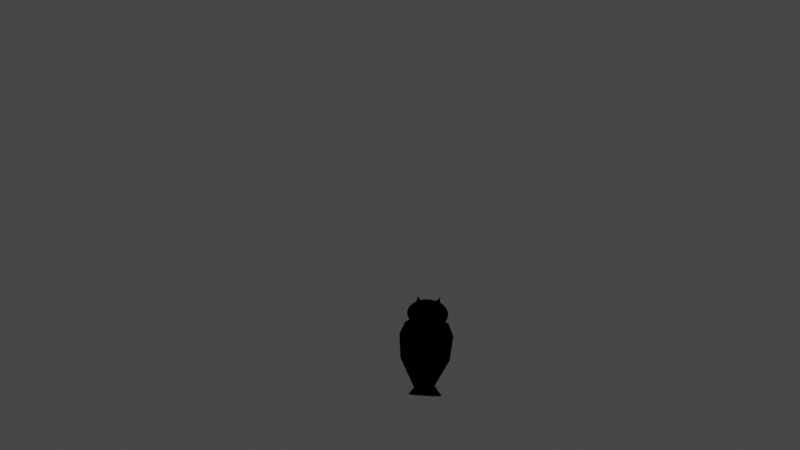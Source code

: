 # Source: placard2.blend  (saved by Blender 2.82.7; exported with 4.5.12 LTS)
import bpy
from mathutils import Matrix  # noqa: F401  (used for matrix-valued properties, if any)

bpy.ops.wm.read_factory_settings(use_empty=True)
scene = bpy.context.scene
scene.name = 'Scene'

# ---- collections
col_collection = bpy.data.collections.new('Collection'); scene.collection.children.link(col_collection)

# ---- materials (node trees are filled in below, after node groups)
mat_mahogany_plywood_texture = bpy.data.materials.new('Mahogany plywood texture')
mat_mahogany_plywood_texture.use_transparent_shadow = False

# ---- material node trees
mat_mahogany_plywood_texture.use_nodes = True; mat_mahogany_plywood_texture.node_tree.nodes.clear()
_N = mat_mahogany_plywood_texture.node_tree.nodes; _L = mat_mahogany_plywood_texture.node_tree.links

# ---- world
world_world = bpy.data.worlds.new('World'); scene.world = world_world
world_world.use_nodes = True; world_world.node_tree.nodes.clear()
_N = world_world.node_tree.nodes; _L = world_world.node_tree.links
n0 = _N.new('ShaderNodeOutputWorld'); n0.name = 'World Output'; n0.location = (300, 300)
n1 = _N.new('ShaderNodeBackground'); n1.name = 'Background'; n1.location = (10, 300)
n1.inputs[0].default_value = (0.05088, 0.05088, 0.05088, 1.0)
_L.new(n1.outputs[0], n0.inputs[0])
n0.is_active_output = True
world_world.color = (0.05088, 0.05088, 0.05088)
world_world.use_sun_shadow = False
world_world.sun_shadow_jitter_overblur = 0.0

# ---- cameras
cam_camera = bpy.data.cameras.new('Camera')
cam_camera.clip_end = 100.0
cam_camera.ortho_scale = 7.314

# ---- lights
light_light = bpy.data.lights.new('Light', 'POINT')
light_light.transmission_factor = 0.0
light_light.energy = 1000.0
light_light.shadow_soft_size = 0.1
light_light.shadow_maximum_resolution = 0.006
light_light.use_absolute_resolution = True

# ---- meshes
me_cube_002 = bpy.data.meshes.new('Cube.002')
me_cube_002.from_pydata([(0.5641, -0.8235, -0.6667), (0.5641, -0.8108, 0.6667), (-0.7692, -0.8235, -0.6667), (-0.7692, -0.8108, 0.6667), (0.5641, 0.8432, -0.1194), (0.5641, 0.03948, -0.8432), (-0.7692, 0.03948, -0.8432), (-0.7692, 0.8432, -0.1194), (0.5641, 0.9656, 0.4585), (-0.7692, 0.9656, 0.4585), (0.5641, 0.05552, 0.9545), (0.5641, 0.7182, 0.7383), (-0.7692, 0.7182, 0.7383), (0.6667, 0.05552, 0.9545), (0.5641, 0.03078, -0.6667), (0.5641, 0.01817, 0.6667), (-0.7692, 0.03078, -0.6667), (-0.7692, 0.01817, 0.6667), (0.5641, -1.636, -0.1194), (0.5641, -0.8322, -0.8432), (-0.7692, -0.8322, -0.8432), (-0.7692, -1.636, -0.1194), (0.5641, -1.758, 0.4585), (-0.7692, -1.758, 0.4585), (0.5641, -0.8482, 0.9545), (0.5641, -1.511, 0.7383), (-0.7692, -1.511, 0.7383), (0.6667, -0.8482, 0.9545)], [], [(6, 7, 9, 12, 13, 3, 2), (2, 3, 1, 0), (4, 8, 9, 7), (6, 5, 4, 7), (5, 6, 2, 0), (13, 10, 1, 3), (0, 1, 10, 11, 8, 4, 5), (10, 13, 12, 11), (11, 12, 9, 8), (20, 16, 17, 27, 26, 23, 21), (16, 14, 15, 17), (18, 21, 23, 22), (20, 21, 18, 19), (19, 14, 16, 20), (27, 17, 15, 24), (14, 19, 18, 22, 25, 24, 15), (24, 25, 26, 27), (25, 22, 23, 26)])
_uv = me_cube_002.uv_layers.new(name='UVMap')
_uv.uv.foreach_set('vector', [0.375, 0.6176, 0.4926, 0.5, 0.5651, 0.5, 0.5909, 0.5258, 0.625, 0.6081, 0.625, 0.75, 0.375, 0.75, 0.375, 0.75, 0.625, 0.75, 0.625, 1.0, 0.375, 1.0, 0.4926, 0.25, 0.5651, 0.25, 0.5651, 0.5, 0.4926, 0.5, 0.375, 0.6176, 0.125, 0.6176, 0.125, 0.5, 0.375, 0.5, 0.125, 0.6176, 0.375, 0.6176, 0.375, 0.75, 0.125, 0.75, 0.625, 0.6081, 0.875, 0.6081, 0.875, 0.75, 0.625, 0.75, 0.375, 0.0, 0.625, 0.0, 0.625, 0.1419, 0.5909, 0.2242, 0.5651, 0.25, 0.4926, 0.25, 0.375, 0.1324, 0.625, 0.25, 0.625, 0.5, 0.5909, 0.5, 0.5909, 0.25, 0.5909, 0.25, 0.5909, 0.5, 0.5651, 0.5, 0.5651, 0.25, 0.375, 0.6176, 0.375, 0.75, 0.625, 0.75, 0.625, 0.6081, 0.5909, 0.5258, 0.5651, 0.5, 0.4926, 0.5, 0.375, 0.75, 0.375, 1.0, 0.625, 1.0, 0.625, 0.75, 0.4926, 0.25, 0.4926, 0.5, 0.5651, 0.5, 0.5651, 0.25, 0.375, 0.6176, 0.375, 0.5, 0.125, 0.5, 0.125, 0.6176, 0.125, 0.6176, 0.125, 0.75, 0.375, 0.75, 0.375, 0.6176, 0.625, 0.6081, 0.625, 0.75, 0.875, 0.75, 0.875, 0.6081, 0.375, 0.0, 0.375, 0.1324, 0.4926, 0.25, 0.5651, 0.25, 0.5909, 0.2242, 0.625, 0.1419, 0.625, 0.0, 0.625, 0.25, 0.5909, 0.25, 0.5909, 0.5, 0.625, 0.5, 0.5909, 0.25, 0.5651, 0.25, 0.5651, 0.5, 0.5909, 0.5])
_uv = me_cube_002.uv_layers.new(name='automap')
_uv.uv.foreach_set('vector', [0.375, 0.6176, 0.4926, 0.5, 0.5651, 0.5, 0.5909, 0.5258, 0.625, 0.6081, 0.625, 0.75, 0.375, 0.75, 0.375, 0.75, 0.625, 0.75, 0.625, 1.0, 0.375, 1.0, 0.4926, 0.25, 0.5651, 0.25, 0.5651, 0.5, 0.4926, 0.5, 0.375, 0.6176, 0.125, 0.6176, 0.125, 0.5, 0.375, 0.5, 0.125, 0.6176, 0.375, 0.6176, 0.375, 0.75, 0.125, 0.75, 0.625, 0.6081, 0.875, 0.6081, 0.875, 0.75, 0.625, 0.75, 0.375, 0.0, 0.625, 0.0, 0.625, 0.1419, 0.5909, 0.2242, 0.5651, 0.25, 0.4926, 0.25, 0.375, 0.1324, 0.625, 0.25, 0.625, 0.5, 0.5909, 0.5, 0.5909, 0.25, 0.5909, 0.25, 0.5909, 0.5, 0.5651, 0.5, 0.5651, 0.25, 0.375, 0.6176, 0.375, 0.75, 0.625, 0.75, 0.625, 0.6081, 0.5909, 0.5258, 0.5651, 0.5, 0.4926, 0.5, 0.375, 0.75, 0.375, 1.0, 0.625, 1.0, 0.625, 0.75, 0.4926, 0.25, 0.4926, 0.5, 0.5651, 0.5, 0.5651, 0.25, 0.375, 0.6176, 0.375, 0.5, 0.125, 0.5, 0.125, 0.6176, 0.125, 0.6176, 0.125, 0.75, 0.375, 0.75, 0.375, 0.6176, 0.625, 0.6081, 0.625, 0.75, 0.875, 0.75, 0.875, 0.6081, 0.375, 0.0, 0.375, 0.1324, 0.4926, 0.25, 0.5651, 0.25, 0.5909, 0.2242, 0.625, 0.1419, 0.625, 0.0, 0.625, 0.25, 0.5909, 0.25, 0.5909, 0.5, 0.625, 0.5, 0.5909, 0.25, 0.5651, 0.25, 0.5651, 0.5, 0.5909, 0.5])
_uv.active_render = True
me_cube_002.materials.append(mat_mahogany_plywood_texture)
me_cube_002.use_remesh_fix_poles = True
me_cube_002.use_remesh_preserve_attributes = False
me_cube_002.use_mirror_x = True
me_cube_002.auto_texspace = False
me_cube_002.update()
me_cylinder_002 = bpy.data.meshes.new('Cylinder.002')
me_cylinder_002.from_pydata([(0.0, 1.0, -1.0), (0.0, 1.0, 1.0), (0.1951, 0.9808, -1.0), (0.1951, 0.9808, 1.0), (0.3827, 0.9239, -1.0), (0.3827, 0.9239, 1.0), (0.5556, 0.8315, -1.0), (0.5556, 0.8315, 1.0), (0.7071, 0.7071, -1.0), (0.7071, 0.7071, 1.0), (0.8315, 0.5556, -1.0), (0.8315, 0.5556, 1.0), (0.9239, 0.3827, -1.0), (0.9239, 0.3827, 1.0), (0.9808, 0.1951, -1.0), (0.9808, 0.1951, 1.0), (1.0, -4.371e-08, -1.0), (1.0, -4.371e-08, 1.0), (0.9808, -0.1951, -1.0), (0.9808, -0.1951, 1.0), (0.9239, -0.3827, -1.0), (0.9239, -0.3827, 1.0), (0.8315, -0.5556, -1.0), (0.8315, -0.5556, 1.0), (0.7062, -0.826, -1.089), (0.7062, -0.826, 0.9108), (0.5556, -0.8315, -1.0), (0.5556, -0.8315, 1.0), (0.3827, -0.9239, -1.0), (0.3827, -0.9239, 1.0), (0.1951, -0.9808, -1.0), (0.1951, -0.9808, 1.0), (-0.001488, -1.188, -1.141), (-0.001488, -1.188, 0.8589), (-0.1951, -0.9808, -1.0), (-0.1951, -0.9808, 1.0), (-0.3827, -0.9239, -1.0), (-0.3827, -0.9239, 1.0), (-0.5556, -0.8315, -1.0), (-0.5556, -0.8315, 1.0), (-0.708, -0.826, -1.089), (-0.708, -0.826, 0.9108), (-0.8315, -0.5556, -1.0), (-0.8315, -0.5556, 1.0), (-0.9239, -0.3827, -1.0), (-0.9239, -0.3827, 1.0), (-0.9808, -0.1951, -1.0), (-0.9808, -0.1951, 1.0), (-1.0, 1.192e-08, -1.0), (-1.0, 1.192e-08, 1.0), (-0.9808, 0.1951, -1.0), (-0.9808, 0.1951, 1.0), (-0.9239, 0.3827, -1.0), (-0.9239, 0.3827, 1.0), (-0.8315, 0.5556, -1.0), (-0.8315, 0.5556, 1.0), (-0.7071, 0.7071, -1.0), (-0.7071, 0.7071, 1.0), (-0.5556, 0.8315, -1.0), (-0.5556, 0.8315, 1.0), (-0.3827, 0.9239, -1.0), (-0.3827, 0.9239, 1.0), (-0.1951, 0.9808, -1.0), (-0.1951, 0.9808, 1.0)], [], [(0, 1, 3, 2), (2, 3, 5, 4), (4, 5, 7, 6), (6, 7, 9, 8), (8, 9, 11, 10), (10, 11, 13, 12), (12, 13, 15, 14), (14, 15, 17, 16), (16, 17, 19, 18), (18, 19, 21, 20), (20, 21, 23, 22), (22, 23, 25, 24), (24, 25, 27, 26), (26, 27, 29, 28), (28, 29, 31, 30), (30, 31, 33, 32), (32, 33, 35, 34), (34, 35, 37, 36), (36, 37, 39, 38), (38, 39, 41, 40), (40, 41, 43, 42), (42, 43, 45, 44), (44, 45, 47, 46), (46, 47, 49, 48), (48, 49, 51, 50), (50, 51, 53, 52), (52, 53, 55, 54), (54, 55, 57, 56), (56, 57, 59, 58), (58, 59, 61, 60), (3, 1, 63, 61, 59, 57, 55, 53, 51, 49, 47, 45, 43, 41, 39, 37, 35, 33, 31, 29, 27, 25, 23, 21, 19, 17, 15, 13, 11, 9, 7, 5), (60, 61, 63, 62), (62, 63, 1, 0), (0, 2, 4, 6, 8, 10, 12, 14, 16, 18, 20, 22, 24, 26, 28, 30, 32, 34, 36, 38, 40, 42, 44, 46, 48, 50, 52, 54, 56, 58, 60, 62)])
me_cylinder_002.polygons.foreach_set('use_smooth', [True] * 34)
_uv = me_cylinder_002.uv_layers.new(name='UVMap')
_uv.uv.foreach_set('vector', [1.0, 0.5, 1.0, 1.0, 0.9688, 1.0, 0.9688, 0.5, 0.9688, 0.5, 0.9688, 1.0, 0.9375, 1.0, 0.9375, 0.5, 0.9375, 0.5, 0.9375, 1.0, 0.9062, 1.0, 0.9062, 0.5, 0.9062, 0.5, 0.9062, 1.0, 0.875, 1.0, 0.875, 0.5, 0.875, 0.5, 0.875, 1.0, 0.8438, 1.0, 0.8438, 0.5, 0.8438, 0.5, 0.8438, 1.0, 0.8125, 1.0, 0.8125, 0.5, 0.8125, 0.5, 0.8125, 1.0, 0.7812, 1.0, 0.7812, 0.5, 0.7812, 0.5, 0.7812, 1.0, 0.75, 1.0, 0.75, 0.5, 0.75, 0.5, 0.75, 1.0, 0.7188, 1.0, 0.7188, 0.5, 0.7188, 0.5, 0.7188, 1.0, 0.6875, 1.0, 0.6875, 0.5, 0.6875, 0.5, 0.6875, 1.0, 0.6562, 1.0, 0.6562, 0.5, 0.6562, 0.5, 0.6562, 1.0, 0.625, 1.0, 0.625, 0.5, 0.625, 0.5, 0.625, 1.0, 0.5938, 1.0, 0.5938, 0.5, 0.5938, 0.5, 0.5938, 1.0, 0.5625, 1.0, 0.5625, 0.5, 0.5625, 0.5, 0.5625, 1.0, 0.5312, 1.0, 0.5312, 0.5, 0.5312, 0.5, 0.5312, 1.0, 0.5, 1.0, 0.5, 0.5, 0.5, 0.5, 0.5, 1.0, 0.4688, 1.0, 0.4688, 0.5, 0.4688, 0.5, 0.4688, 1.0, 0.4375, 1.0, 0.4375, 0.5, 0.4375, 0.5, 0.4375, 1.0, 0.4062, 1.0, 0.4062, 0.5, 0.4062, 0.5, 0.4062, 1.0, 0.375, 1.0, 0.375, 0.5, 0.375, 0.5, 0.375, 1.0, 0.3438, 1.0, 0.3438, 0.5, 0.3438, 0.5, 0.3438, 1.0, 0.3125, 1.0, 0.3125, 0.5, 0.3125, 0.5, 0.3125, 1.0, 0.2812, 1.0, 0.2812, 0.5, 0.2812, 0.5, 0.2812, 1.0, 0.25, 1.0, 0.25, 0.5, 0.25, 0.5, 0.25, 1.0, 0.2188, 1.0, 0.2188, 0.5, 0.2188, 0.5, 0.2188, 1.0, 0.1875, 1.0, 0.1875, 0.5, 0.1875, 0.5, 0.1875, 1.0, 0.1562, 1.0, 0.1562, 0.5, 0.1562, 0.5, 0.1562, 1.0, 0.125, 1.0, 0.125, 0.5, 0.125, 0.5, 0.125, 1.0, 0.09375, 1.0, 0.09375, 0.5, 0.09375, 0.5, 0.09375, 1.0, 0.0625, 1.0, 0.0625, 0.5, 0.2968, 0.4854, 0.25, 0.49, 0.2032, 0.4854, 0.1582, 0.4717, 0.1167, 0.4496, 0.08029, 0.4197, 0.05045, 0.3833, 0.02827, 0.3418, 0.01461, 0.2968, 0.01, 0.25, 0.01461, 0.2032, 0.02827, 0.1582, 0.05045, 0.1167, 0.08029, 0.08029, 0.1167, 0.05045, 0.1582, 0.02827, 0.2032, 0.01461, 0.25, 0.01, 0.2968, 0.01461, 0.3418, 0.02827, 0.3833, 0.05045, 0.4197, 0.08029, 0.4496, 0.1167, 0.4717, 0.1582, 0.4854, 0.2032, 0.49, 0.25, 0.4854, 0.2968, 0.4717, 0.3418, 0.4496, 0.3833, 0.4197, 0.4197, 0.3833, 0.4496, 0.3418, 0.4717, 0.0625, 0.5, 0.0625, 1.0, 0.03125, 1.0, 0.03125, 0.5, 0.03125, 0.5, 0.03125, 1.0, 0.0, 1.0, 0.0, 0.5, 0.75, 0.49, 0.7968, 0.4854, 0.8418, 0.4717, 0.8833, 0.4496, 0.9197, 0.4197, 0.9496, 0.3833, 0.9717, 0.3418, 0.9854, 0.2968, 0.99, 0.25, 0.9854, 0.2032, 0.9717, 0.1582, 0.9496, 0.1167, 0.9197, 0.08029, 0.8833, 0.05045, 0.8418, 0.02827, 0.7968, 0.01461, 0.75, 0.01, 0.7032, 0.01461, 0.6582, 0.02827, 0.6167, 0.05045, 0.5803, 0.08029, 0.5504, 0.1167, 0.5283, 0.1582, 0.5146, 0.2032, 0.51, 0.25, 0.5146, 0.2968, 0.5283, 0.3418, 0.5504, 0.3833, 0.5803, 0.4197, 0.6167, 0.4496, 0.6582, 0.4717, 0.7032, 0.4854])
_uv = me_cylinder_002.uv_layers.new(name='automap')
_uv.uv.foreach_set('vector', [1.0, 0.5, 1.0, 1.0, 0.9688, 1.0, 0.9688, 0.5, 0.9688, 0.5, 0.9688, 1.0, 0.9375, 1.0, 0.9375, 0.5, 0.9375, 0.5, 0.9375, 1.0, 0.9062, 1.0, 0.9062, 0.5, 0.9062, 0.5, 0.9062, 1.0, 0.875, 1.0, 0.875, 0.5, 0.875, 0.5, 0.875, 1.0, 0.8438, 1.0, 0.8438, 0.5, 0.8438, 0.5, 0.8438, 1.0, 0.8125, 1.0, 0.8125, 0.5, 0.8125, 0.5, 0.8125, 1.0, 0.7812, 1.0, 0.7812, 0.5, 0.7812, 0.5, 0.7812, 1.0, 0.75, 1.0, 0.75, 0.5, 0.75, 0.5, 0.75, 1.0, 0.7188, 1.0, 0.7188, 0.5, 0.7188, 0.5, 0.7188, 1.0, 0.6875, 1.0, 0.6875, 0.5, 0.6875, 0.5, 0.6875, 1.0, 0.6562, 1.0, 0.6562, 0.5, 0.6562, 0.5, 0.6562, 1.0, 0.625, 1.0, 0.625, 0.5, 0.625, 0.5, 0.625, 1.0, 0.5938, 1.0, 0.5938, 0.5, 0.5938, 0.5, 0.5938, 1.0, 0.5625, 1.0, 0.5625, 0.5, 0.5625, 0.5, 0.5625, 1.0, 0.5312, 1.0, 0.5312, 0.5, 0.5312, 0.5, 0.5312, 1.0, 0.5, 1.0, 0.5, 0.5, 0.5, 0.5, 0.5, 1.0, 0.4688, 1.0, 0.4688, 0.5, 0.4688, 0.5, 0.4688, 1.0, 0.4375, 1.0, 0.4375, 0.5, 0.4375, 0.5, 0.4375, 1.0, 0.4062, 1.0, 0.4062, 0.5, 0.4062, 0.5, 0.4062, 1.0, 0.375, 1.0, 0.375, 0.5, 0.375, 0.5, 0.375, 1.0, 0.3438, 1.0, 0.3438, 0.5, 0.3438, 0.5, 0.3438, 1.0, 0.3125, 1.0, 0.3125, 0.5, 0.3125, 0.5, 0.3125, 1.0, 0.2812, 1.0, 0.2812, 0.5, 0.2812, 0.5, 0.2812, 1.0, 0.25, 1.0, 0.25, 0.5, 0.25, 0.5, 0.25, 1.0, 0.2188, 1.0, 0.2188, 0.5, 0.2188, 0.5, 0.2188, 1.0, 0.1875, 1.0, 0.1875, 0.5, 0.1875, 0.5, 0.1875, 1.0, 0.1562, 1.0, 0.1562, 0.5, 0.1562, 0.5, 0.1562, 1.0, 0.125, 1.0, 0.125, 0.5, 0.125, 0.5, 0.125, 1.0, 0.09375, 1.0, 0.09375, 0.5, 0.09375, 0.5, 0.09375, 1.0, 0.0625, 1.0, 0.0625, 0.5, 0.2968, 0.4854, 0.25, 0.49, 0.2032, 0.4854, 0.1582, 0.4717, 0.1167, 0.4496, 0.08029, 0.4197, 0.05045, 0.3833, 0.02827, 0.3418, 0.01461, 0.2968, 0.01, 0.25, 0.01461, 0.2032, 0.02827, 0.1582, 0.05045, 0.1167, 0.08029, 0.08029, 0.1167, 0.05045, 0.1582, 0.02827, 0.2032, 0.01461, 0.25, 0.01, 0.2968, 0.01461, 0.3418, 0.02827, 0.3833, 0.05045, 0.4197, 0.08029, 0.4496, 0.1167, 0.4717, 0.1582, 0.4854, 0.2032, 0.49, 0.25, 0.4854, 0.2968, 0.4717, 0.3418, 0.4496, 0.3833, 0.4197, 0.4197, 0.3833, 0.4496, 0.3418, 0.4717, 0.0625, 0.5, 0.0625, 1.0, 0.03125, 1.0, 0.03125, 0.5, 0.03125, 0.5, 0.03125, 1.0, 0.0, 1.0, 0.0, 0.5, 0.75, 0.49, 0.7968, 0.4854, 0.8418, 0.4717, 0.8833, 0.4496, 0.9197, 0.4197, 0.9496, 0.3833, 0.9717, 0.3418, 0.9854, 0.2968, 0.99, 0.25, 0.9854, 0.2032, 0.9717, 0.1582, 0.9496, 0.1167, 0.9197, 0.08029, 0.8833, 0.05045, 0.8418, 0.02827, 0.7968, 0.01461, 0.75, 0.01, 0.7032, 0.01461, 0.6582, 0.02827, 0.6167, 0.05045, 0.5803, 0.08029, 0.5504, 0.1167, 0.5283, 0.1582, 0.5146, 0.2032, 0.51, 0.25, 0.5146, 0.2968, 0.5283, 0.3418, 0.5504, 0.3833, 0.5803, 0.4197, 0.6167, 0.4496, 0.6582, 0.4717, 0.7032, 0.4854])
_uv.active_render = True
me_cylinder_002.materials.append(mat_mahogany_plywood_texture)
me_cylinder_002.use_remesh_fix_poles = True
me_cylinder_002.use_remesh_preserve_attributes = False
me_cylinder_002.use_mirror_x = True
me_cylinder_002.auto_texspace = False
me_cylinder_002.update()
me_cone = bpy.data.meshes.new('Cone')
me_cone.from_pydata([(0.0, 1.0, -1.0), (0.1951, 0.9808, -1.0), (0.3827, 0.9239, -1.0), (0.5556, 0.8315, -1.0), (0.7071, 0.7071, -1.0), (0.8315, 0.5556, -1.0), (0.9239, 0.3827, -1.0), (0.9808, 0.1951, -1.0), (1.0, -4.371e-08, -1.0), (0.9808, -0.1951, -1.0), (0.9239, -0.3827, -1.0), (0.8315, -0.5556, -1.0), (0.7071, -0.7071, -1.0), (0.5556, -0.8315, -1.0), (0.3827, -0.9239, -1.0), (0.1951, -0.9808, -1.0), (-8.742e-08, -1.0, -1.0), (-0.1951, -0.9808, -1.0), (-0.3827, -0.9239, -1.0), (-0.5556, -0.8315, -1.0), (-0.7071, -0.7071, -1.0), (-0.8315, -0.5556, -1.0), (-0.9239, -0.3827, -1.0), (-0.9808, -0.1951, -1.0), (-1.0, 1.192e-08, -1.0), (-0.9808, 0.1951, -1.0), (-0.9239, 0.3827, -1.0), (-0.8315, 0.5556, -1.0), (-0.7071, 0.7071, -1.0), (-0.5556, 0.8315, -1.0), (-0.3827, 0.9239, -1.0), (-0.1951, 0.9808, -1.0), (0.0, 0.0, 1.0)], [], [(0, 32, 1), (1, 32, 2), (2, 32, 3), (3, 32, 4), (4, 32, 5), (5, 32, 6), (6, 32, 7), (7, 32, 8), (8, 32, 9), (9, 32, 10), (10, 32, 11), (11, 32, 12), (12, 32, 13), (13, 32, 14), (14, 32, 15), (15, 32, 16), (16, 32, 17), (17, 32, 18), (18, 32, 19), (19, 32, 20), (20, 32, 21), (21, 32, 22), (22, 32, 23), (23, 32, 24), (24, 32, 25), (25, 32, 26), (26, 32, 27), (27, 32, 28), (28, 32, 29), (29, 32, 30), (0, 1, 2, 3, 4, 5, 6, 7, 8, 9, 10, 11, 12, 13, 14, 15, 16, 17, 18, 19, 20, 21, 22, 23, 24, 25, 26, 27, 28, 29, 30, 31), (30, 32, 31), (31, 32, 0)])
_uv = me_cone.uv_layers.new(name='UVMap')
_uv.uv.foreach_set('vector', [0.25, 0.49, 0.25, 0.25, 0.2968, 0.4854, 0.2968, 0.4854, 0.25, 0.25, 0.3418, 0.4717, 0.3418, 0.4717, 0.25, 0.25, 0.3833, 0.4496, 0.3833, 0.4496, 0.25, 0.25, 0.4197, 0.4197, 0.4197, 0.4197, 0.25, 0.25, 0.4496, 0.3833, 0.4496, 0.3833, 0.25, 0.25, 0.4717, 0.3418, 0.4717, 0.3418, 0.25, 0.25, 0.4854, 0.2968, 0.4854, 0.2968, 0.25, 0.25, 0.49, 0.25, 0.49, 0.25, 0.25, 0.25, 0.4854, 0.2032, 0.4854, 0.2032, 0.25, 0.25, 0.4717, 0.1582, 0.4717, 0.1582, 0.25, 0.25, 0.4496, 0.1167, 0.4496, 0.1167, 0.25, 0.25, 0.4197, 0.08029, 0.4197, 0.08029, 0.25, 0.25, 0.3833, 0.05045, 0.3833, 0.05045, 0.25, 0.25, 0.3418, 0.02827, 0.3418, 0.02827, 0.25, 0.25, 0.2968, 0.01461, 0.2968, 0.01461, 0.25, 0.25, 0.25, 0.01, 0.25, 0.01, 0.25, 0.25, 0.2032, 0.01461, 0.2032, 0.01461, 0.25, 0.25, 0.1582, 0.02827, 0.1582, 0.02827, 0.25, 0.25, 0.1167, 0.05045, 0.1167, 0.05045, 0.25, 0.25, 0.08029, 0.08029, 0.08029, 0.08029, 0.25, 0.25, 0.05045, 0.1167, 0.05045, 0.1167, 0.25, 0.25, 0.02827, 0.1582, 0.02827, 0.1582, 0.25, 0.25, 0.01461, 0.2032, 0.01461, 0.2032, 0.25, 0.25, 0.01, 0.25, 0.01, 0.25, 0.25, 0.25, 0.01461, 0.2968, 0.01461, 0.2968, 0.25, 0.25, 0.02827, 0.3418, 0.02827, 0.3418, 0.25, 0.25, 0.05045, 0.3833, 0.05045, 0.3833, 0.25, 0.25, 0.08029, 0.4197, 0.08029, 0.4197, 0.25, 0.25, 0.1167, 0.4496, 0.1167, 0.4496, 0.25, 0.25, 0.1582, 0.4717, 0.75, 0.49, 0.7968, 0.4854, 0.8418, 0.4717, 0.8833, 0.4496, 0.9197, 0.4197, 0.9496, 0.3833, 0.9717, 0.3418, 0.9854, 0.2968, 0.99, 0.25, 0.9854, 0.2032, 0.9717, 0.1582, 0.9496, 0.1167, 0.9197, 0.08029, 0.8833, 0.05045, 0.8418, 0.02827, 0.7968, 0.01461, 0.75, 0.01, 0.7032, 0.01461, 0.6582, 0.02827, 0.6167, 0.05045, 0.5803, 0.08029, 0.5504, 0.1167, 0.5283, 0.1582, 0.5146, 0.2032, 0.51, 0.25, 0.5146, 0.2968, 0.5283, 0.3418, 0.5504, 0.3833, 0.5803, 0.4197, 0.6167, 0.4496, 0.6582, 0.4717, 0.7032, 0.4854, 0.1582, 0.4717, 0.25, 0.25, 0.2032, 0.4854, 0.2032, 0.4854, 0.25, 0.25, 0.25, 0.49])
_uv = me_cone.uv_layers.new(name='automap')
_uv.uv.foreach_set('vector', [0.25, 0.49, 0.25, 0.25, 0.2968, 0.4854, 0.2968, 0.4854, 0.25, 0.25, 0.3418, 0.4717, 0.3418, 0.4717, 0.25, 0.25, 0.3833, 0.4496, 0.3833, 0.4496, 0.25, 0.25, 0.4197, 0.4197, 0.4197, 0.4197, 0.25, 0.25, 0.4496, 0.3833, 0.4496, 0.3833, 0.25, 0.25, 0.4717, 0.3418, 0.4717, 0.3418, 0.25, 0.25, 0.4854, 0.2968, 0.4854, 0.2968, 0.25, 0.25, 0.49, 0.25, 0.49, 0.25, 0.25, 0.25, 0.4854, 0.2032, 0.4854, 0.2032, 0.25, 0.25, 0.4717, 0.1582, 0.4717, 0.1582, 0.25, 0.25, 0.4496, 0.1167, 0.4496, 0.1167, 0.25, 0.25, 0.4197, 0.08029, 0.4197, 0.08029, 0.25, 0.25, 0.3833, 0.05045, 0.3833, 0.05045, 0.25, 0.25, 0.3418, 0.02827, 0.3418, 0.02827, 0.25, 0.25, 0.2968, 0.01461, 0.2968, 0.01461, 0.25, 0.25, 0.25, 0.01, 0.25, 0.01, 0.25, 0.25, 0.2032, 0.01461, 0.2032, 0.01461, 0.25, 0.25, 0.1582, 0.02827, 0.1582, 0.02827, 0.25, 0.25, 0.1167, 0.05045, 0.1167, 0.05045, 0.25, 0.25, 0.08029, 0.08029, 0.08029, 0.08029, 0.25, 0.25, 0.05045, 0.1167, 0.05045, 0.1167, 0.25, 0.25, 0.02827, 0.1582, 0.02827, 0.1582, 0.25, 0.25, 0.01461, 0.2032, 0.01461, 0.2032, 0.25, 0.25, 0.01, 0.25, 0.01, 0.25, 0.25, 0.25, 0.01461, 0.2968, 0.01461, 0.2968, 0.25, 0.25, 0.02827, 0.3418, 0.02827, 0.3418, 0.25, 0.25, 0.05045, 0.3833, 0.05045, 0.3833, 0.25, 0.25, 0.08029, 0.4197, 0.08029, 0.4197, 0.25, 0.25, 0.1167, 0.4496, 0.1167, 0.4496, 0.25, 0.25, 0.1582, 0.4717, 0.75, 0.49, 0.7968, 0.4854, 0.8418, 0.4717, 0.8833, 0.4496, 0.9197, 0.4197, 0.9496, 0.3833, 0.9717, 0.3418, 0.9854, 0.2968, 0.99, 0.25, 0.9854, 0.2032, 0.9717, 0.1582, 0.9496, 0.1167, 0.9197, 0.08029, 0.8833, 0.05045, 0.8418, 0.02827, 0.7968, 0.01461, 0.75, 0.01, 0.7032, 0.01461, 0.6582, 0.02827, 0.6167, 0.05045, 0.5803, 0.08029, 0.5504, 0.1167, 0.5283, 0.1582, 0.5146, 0.2032, 0.51, 0.25, 0.5146, 0.2968, 0.5283, 0.3418, 0.5504, 0.3833, 0.5803, 0.4197, 0.6167, 0.4496, 0.6582, 0.4717, 0.7032, 0.4854, 0.1582, 0.4717, 0.25, 0.25, 0.2032, 0.4854, 0.2032, 0.4854, 0.25, 0.25, 0.25, 0.49])
_uv.active_render = True
me_cone.materials.append(mat_mahogany_plywood_texture)
me_cone.use_remesh_fix_poles = True
me_cone.use_remesh_preserve_attributes = False
me_cone.use_mirror_x = True
me_cone.auto_texspace = False
me_cone.update()
me_cone_001 = bpy.data.meshes.new('Cone.001')
me_cone_001.from_pydata([(0.0, 1.573, -1.0), (0.3069, 1.543, -1.0), (0.6021, 1.454, -1.0), (0.8741, 1.308, -1.0), (1.112, 1.112, -1.0), (1.308, 0.8741, -1.0), (1.454, 0.6021, -1.0), (1.543, 0.3069, -1.0), (1.573, 4.305e-06, -1.0), (1.543, -0.3069, -1.0), (1.454, -0.6021, -1.0), (1.308, -0.8741, -1.0), (1.112, -1.112, -1.0), (0.8741, -1.308, -1.0), (0.6021, -1.454, -1.0), (0.3069, -1.543, -1.0), (-1.375e-07, -1.573, -1.0), (-0.3069, -1.543, -1.0), (-0.6021, -1.454, -1.0), (-0.8741, -1.308, -1.0), (-1.112, -1.112, -1.0), (-1.308, -0.8741, -1.0), (-1.454, -0.6021, -1.0), (-1.543, -0.3069, -1.0), (-1.573, 4.393e-06, -1.0), (-1.543, 0.3069, -1.0), (-1.454, 0.6021, -1.0), (-1.308, 0.8741, -1.0), (-1.112, 1.112, -1.0), (-0.8741, 1.308, -1.0), (-0.6021, 1.454, -1.0), (-0.3069, 1.543, -1.0), (0.0, 0.0, 1.0)], [], [(0, 32, 1), (1, 32, 2), (2, 32, 3), (3, 32, 4), (4, 32, 5), (5, 32, 6), (6, 32, 7), (7, 32, 8), (8, 32, 9), (9, 32, 10), (10, 32, 11), (11, 32, 12), (12, 32, 13), (13, 32, 14), (14, 32, 15), (15, 32, 16), (16, 32, 17), (17, 32, 18), (18, 32, 19), (19, 32, 20), (20, 32, 21), (21, 32, 22), (22, 32, 23), (23, 32, 24), (24, 32, 25), (25, 32, 26), (26, 32, 27), (27, 32, 28), (28, 32, 29), (29, 32, 30), (0, 1, 2, 3, 4, 5, 6, 7, 8, 9, 10, 11, 12, 13, 14, 15, 16, 17, 18, 19, 20, 21, 22, 23, 24, 25, 26, 27, 28, 29, 30, 31), (30, 32, 31), (31, 32, 0)])
_uv = me_cone_001.uv_layers.new(name='UVMap')
_uv.uv.foreach_set('vector', [0.25, 0.49, 0.25, 0.25, 0.2968, 0.4854, 0.2968, 0.4854, 0.25, 0.25, 0.3418, 0.4717, 0.3418, 0.4717, 0.25, 0.25, 0.3833, 0.4496, 0.3833, 0.4496, 0.25, 0.25, 0.4197, 0.4197, 0.4197, 0.4197, 0.25, 0.25, 0.4496, 0.3833, 0.4496, 0.3833, 0.25, 0.25, 0.4717, 0.3418, 0.4717, 0.3418, 0.25, 0.25, 0.4854, 0.2968, 0.4854, 0.2968, 0.25, 0.25, 0.49, 0.25, 0.49, 0.25, 0.25, 0.25, 0.4854, 0.2032, 0.4854, 0.2032, 0.25, 0.25, 0.4717, 0.1582, 0.4717, 0.1582, 0.25, 0.25, 0.4496, 0.1167, 0.4496, 0.1167, 0.25, 0.25, 0.4197, 0.08029, 0.4197, 0.08029, 0.25, 0.25, 0.3833, 0.05045, 0.3833, 0.05045, 0.25, 0.25, 0.3418, 0.02827, 0.3418, 0.02827, 0.25, 0.25, 0.2968, 0.01461, 0.2968, 0.01461, 0.25, 0.25, 0.25, 0.01, 0.25, 0.01, 0.25, 0.25, 0.2032, 0.01461, 0.2032, 0.01461, 0.25, 0.25, 0.1582, 0.02827, 0.1582, 0.02827, 0.25, 0.25, 0.1167, 0.05045, 0.1167, 0.05045, 0.25, 0.25, 0.08029, 0.08029, 0.08029, 0.08029, 0.25, 0.25, 0.05045, 0.1167, 0.05045, 0.1167, 0.25, 0.25, 0.02827, 0.1582, 0.02827, 0.1582, 0.25, 0.25, 0.01461, 0.2032, 0.01461, 0.2032, 0.25, 0.25, 0.01, 0.25, 0.01, 0.25, 0.25, 0.25, 0.01461, 0.2968, 0.01461, 0.2968, 0.25, 0.25, 0.02827, 0.3418, 0.02827, 0.3418, 0.25, 0.25, 0.05045, 0.3833, 0.05045, 0.3833, 0.25, 0.25, 0.08029, 0.4197, 0.08029, 0.4197, 0.25, 0.25, 0.1167, 0.4496, 0.1167, 0.4496, 0.25, 0.25, 0.1582, 0.4717, 0.75, 0.49, 0.7968, 0.4854, 0.8418, 0.4717, 0.8833, 0.4496, 0.9197, 0.4197, 0.9496, 0.3833, 0.9717, 0.3418, 0.9854, 0.2968, 0.99, 0.25, 0.9854, 0.2032, 0.9717, 0.1582, 0.9496, 0.1167, 0.9197, 0.08029, 0.8833, 0.05045, 0.8418, 0.02827, 0.7968, 0.01461, 0.75, 0.01, 0.7032, 0.01461, 0.6582, 0.02827, 0.6167, 0.05045, 0.5803, 0.08029, 0.5504, 0.1167, 0.5283, 0.1582, 0.5146, 0.2032, 0.51, 0.25, 0.5146, 0.2968, 0.5283, 0.3418, 0.5504, 0.3833, 0.5803, 0.4197, 0.6167, 0.4496, 0.6582, 0.4717, 0.7032, 0.4854, 0.1582, 0.4717, 0.25, 0.25, 0.2032, 0.4854, 0.2032, 0.4854, 0.25, 0.25, 0.25, 0.49])
_uv = me_cone_001.uv_layers.new(name='automap')
_uv.uv.foreach_set('vector', [0.25, 0.49, 0.25, 0.25, 0.2968, 0.4854, 0.2968, 0.4854, 0.25, 0.25, 0.3418, 0.4717, 0.3418, 0.4717, 0.25, 0.25, 0.3833, 0.4496, 0.3833, 0.4496, 0.25, 0.25, 0.4197, 0.4197, 0.4197, 0.4197, 0.25, 0.25, 0.4496, 0.3833, 0.4496, 0.3833, 0.25, 0.25, 0.4717, 0.3418, 0.4717, 0.3418, 0.25, 0.25, 0.4854, 0.2968, 0.4854, 0.2968, 0.25, 0.25, 0.49, 0.25, 0.49, 0.25, 0.25, 0.25, 0.4854, 0.2032, 0.4854, 0.2032, 0.25, 0.25, 0.4717, 0.1582, 0.4717, 0.1582, 0.25, 0.25, 0.4496, 0.1167, 0.4496, 0.1167, 0.25, 0.25, 0.4197, 0.08029, 0.4197, 0.08029, 0.25, 0.25, 0.3833, 0.05045, 0.3833, 0.05045, 0.25, 0.25, 0.3418, 0.02827, 0.3418, 0.02827, 0.25, 0.25, 0.2968, 0.01461, 0.2968, 0.01461, 0.25, 0.25, 0.25, 0.01, 0.25, 0.01, 0.25, 0.25, 0.2032, 0.01461, 0.2032, 0.01461, 0.25, 0.25, 0.1582, 0.02827, 0.1582, 0.02827, 0.25, 0.25, 0.1167, 0.05045, 0.1167, 0.05045, 0.25, 0.25, 0.08029, 0.08029, 0.08029, 0.08029, 0.25, 0.25, 0.05045, 0.1167, 0.05045, 0.1167, 0.25, 0.25, 0.02827, 0.1582, 0.02827, 0.1582, 0.25, 0.25, 0.01461, 0.2032, 0.01461, 0.2032, 0.25, 0.25, 0.01, 0.25, 0.01, 0.25, 0.25, 0.25, 0.01461, 0.2968, 0.01461, 0.2968, 0.25, 0.25, 0.02827, 0.3418, 0.02827, 0.3418, 0.25, 0.25, 0.05045, 0.3833, 0.05045, 0.3833, 0.25, 0.25, 0.08029, 0.4197, 0.08029, 0.4197, 0.25, 0.25, 0.1167, 0.4496, 0.1167, 0.4496, 0.25, 0.25, 0.1582, 0.4717, 0.75, 0.49, 0.7968, 0.4854, 0.8418, 0.4717, 0.8833, 0.4496, 0.9197, 0.4197, 0.9496, 0.3833, 0.9717, 0.3418, 0.9854, 0.2968, 0.99, 0.25, 0.9854, 0.2032, 0.9717, 0.1582, 0.9496, 0.1167, 0.9197, 0.08029, 0.8833, 0.05045, 0.8418, 0.02827, 0.7968, 0.01461, 0.75, 0.01, 0.7032, 0.01461, 0.6582, 0.02827, 0.6167, 0.05045, 0.5803, 0.08029, 0.5504, 0.1167, 0.5283, 0.1582, 0.5146, 0.2032, 0.51, 0.25, 0.5146, 0.2968, 0.5283, 0.3418, 0.5504, 0.3833, 0.5803, 0.4197, 0.6167, 0.4496, 0.6582, 0.4717, 0.7032, 0.4854, 0.1582, 0.4717, 0.25, 0.25, 0.2032, 0.4854, 0.2032, 0.4854, 0.25, 0.25, 0.25, 0.49])
_uv.active_render = True
me_cone_001.materials.append(mat_mahogany_plywood_texture)
me_cone_001.use_remesh_fix_poles = True
me_cone_001.use_remesh_preserve_attributes = False
me_cone_001.use_mirror_x = True
me_cone_001.auto_texspace = False
me_cone_001.update()

# ---- objects
ob_light = bpy.data.objects.new('Light', light_light)
ob_camera = bpy.data.objects.new('Camera', cam_camera)
ob_cube = bpy.data.objects.new('Cube', me_cube_002)
ob_cylinder = bpy.data.objects.new('Cylinder', me_cylinder_002)
ob_cone = bpy.data.objects.new('Cone', me_cone)
ob_cone_001 = bpy.data.objects.new('Cone.001', me_cone_001)

# ---- transforms, parenting, visibility, modifiers, constraints
ob_light.location = (1.34, -2.868, 1.902)
ob_light.rotation_euler = (0.6503, 0.05522, 1.866)
ob_light.lock_rotations_4d = False
ob_light.empty_display_type = 'ARROWS'
ob_light.color = (0.0, 0.0, 0.0, 0.0)
ob_light.lineart.crease_threshold = 0.0
ob_camera.location = (-11.53, -5.197, 1.859)
ob_camera.rotation_euler = (1.778, -0.06116, -1.494)
ob_camera.lock_rotations_4d = False
ob_camera.empty_display_type = 'ARROWS'
ob_camera.color = (0.0, 0.0, 0.0, 0.0)
ob_camera.display_type = 'WIRE'
ob_camera.lineart.crease_threshold = 0.0
ob_cube.location = (2.169, -4.281, 3.135)
ob_cube.scale = (0.041, 0.2447, 0.5111)
ob_cube.lineart.crease_threshold = 0.0
ob_cube.use_mesh_mirror_x = True
_m = ob_cube.modifiers.new('Bevel', 'BEVEL')
_m.segments = 100
ob_cylinder.location = (2.131, -4.381, 3.631)
ob_cylinder.rotation_euler = (1.571, -0.0, 1.571)
ob_cylinder.scale = (0.2533, 0.1733, 0.04025)
ob_cylinder.lineart.crease_threshold = 0.0
ob_cylinder.use_mesh_mirror_x = True
ob_cone.location = (2.153, -4.507, 3.808)
ob_cone.rotation_euler = (0.4361, 0.07628, 0.6402)
ob_cone.scale = (0.0462, 0.03158, 0.04379)
ob_cone.lineart.crease_threshold = 0.0
ob_cone.use_mesh_mirror_x = True
_m = ob_cone.modifiers.new('Mirror', 'MIRROR')
_m.mirror_object = ob_cylinder
ob_cone_001.location = (2.164, -4.402, 2.768)
ob_cone_001.scale = (0.1164, 0.13, 0.1323)
ob_cone_001.lineart.crease_threshold = 0.0
ob_cone_001.use_mesh_mirror_x = True

# ---- collection membership
col_collection.objects.link(ob_light)
col_collection.objects.link(ob_camera)
col_collection.objects.link(ob_cube)
col_collection.objects.link(ob_cylinder)
col_collection.objects.link(ob_cone)
col_collection.objects.link(ob_cone_001)

# ---- scene / render settings (as saved in the file)
scene.camera = ob_camera
scene.frame_start = 1; scene.frame_end = 250; scene.frame_set(31)
scene.render.engine = 'BLENDER_EEVEE_NEXT'
scene.cycles.samples = 128
scene.cycles.sampling_pattern = 'TABULATED_SOBOL'
scene.cycles.use_adaptive_sampling = False
scene.cycles.use_light_tree = False
scene.view_settings.view_transform = 'Filmic'
bpy.context.view_layer.update()
